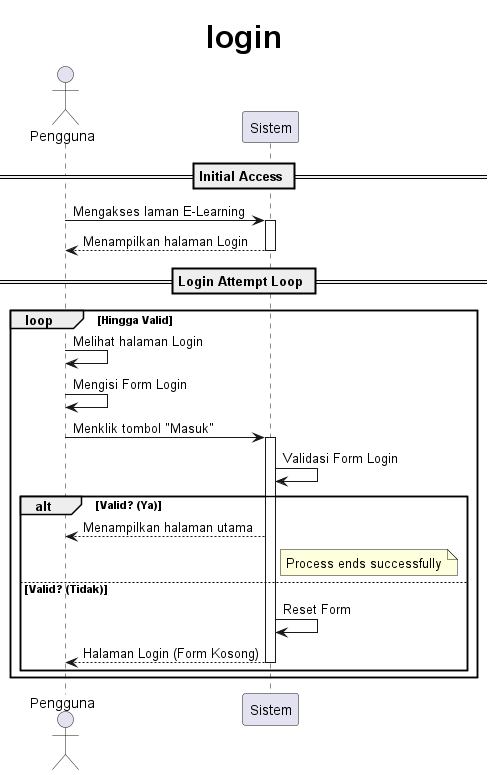

The diagram above was rendered by PlantUML. Its source (embedded in the PNG):
@startuml
skinparam titleFontSize 32

title login
actor Pengguna
participant Sistem

== Initial Access ==
Pengguna -> Sistem: Mengakses laman E-Learning
activate Sistem
Sistem --> Pengguna: Menampilkan halaman Login
deactivate Sistem

== Login Attempt Loop ==
loop Hingga Valid 
    Pengguna -> Pengguna: Melihat halaman Login
    Pengguna -> Pengguna: Mengisi Form Login
    Pengguna -> Sistem: Menklik tombol "Masuk"
    activate Sistem
    
    Sistem -> Sistem: Validasi Form Login
    
    alt Valid? (Ya)
        Sistem --> Pengguna: Menampilkan halaman utama
        note right of Sistem: Process ends successfully
    else Valid? (Tidak)
        Sistem -> Sistem: Reset Form
        Sistem --> Pengguna: Halaman Login (Form Kosong)
        deactivate Sistem
    end
end
@enduml